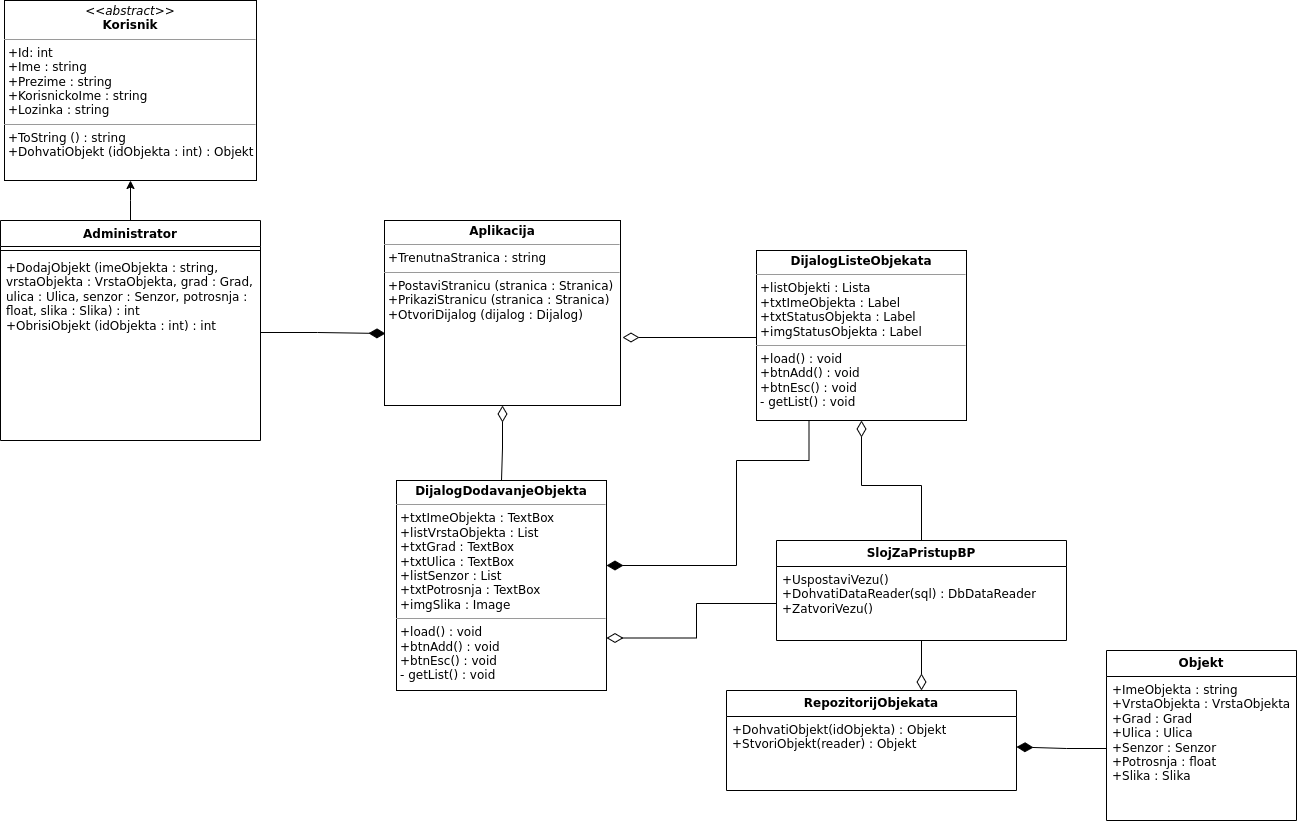

The diagram above was exported from draw.io. Its source (the exported page's mxGraphModel, read from the mxfile embedded in the PNG):
<mxGraphModel dx="2388" dy="1290" grid="1" gridSize="10" guides="1" tooltips="1" connect="1" arrows="1" fold="1" page="1" pageScale="1" pageWidth="827" pageHeight="1169" math="0" shadow="0">
  <root>
    <mxCell id="0" />
    <mxCell id="1" parent="0" />
    <mxCell id="bA_F2x2UtlevHPcbFgU--109" style="edgeStyle=orthogonalEdgeStyle;rounded=0;orthogonalLoop=1;jettySize=auto;html=1;endArrow=none;endFill=0;startArrow=classic;startFill=1;" edge="1" parent="1" source="bA_F2x2UtlevHPcbFgU--110" target="bA_F2x2UtlevHPcbFgU--111">
      <mxGeometry relative="1" as="geometry">
        <Array as="points">
          <mxPoint x="214" y="1180" />
          <mxPoint x="214" y="1180" />
        </Array>
      </mxGeometry>
    </mxCell>
    <mxCell id="bA_F2x2UtlevHPcbFgU--110" value="&lt;p style=&quot;margin:0px;margin-top:4px;text-align:center;&quot;&gt;&lt;i&gt;&amp;lt;&amp;lt;abstract&amp;gt;&amp;gt;&lt;/i&gt;&lt;br&gt;&lt;b&gt;Korisnik&lt;/b&gt;&lt;/p&gt;&lt;hr size=&quot;1&quot;&gt;&lt;p style=&quot;margin:0px;margin-left:4px;&quot;&gt;+Id: int&lt;br&gt;+Ime : string&lt;/p&gt;&lt;p style=&quot;margin:0px;margin-left:4px;&quot;&gt;+Prezime : string&lt;/p&gt;&lt;p style=&quot;margin:0px;margin-left:4px;&quot;&gt;+KorisnickoIme : string&lt;/p&gt;&lt;p style=&quot;margin:0px;margin-left:4px;&quot;&gt;+Lozinka : string&lt;/p&gt;&lt;hr size=&quot;1&quot;&gt;&lt;p style=&quot;margin:0px;margin-left:4px;&quot;&gt;+ToString () : string&lt;/p&gt;&lt;p style=&quot;margin:0px;margin-left:4px;&quot;&gt;+DohvatiObjekt (idObjekta : int) : Objekt&lt;/p&gt;" style="verticalAlign=top;align=left;overflow=fill;fontSize=12;fontFamily=Helvetica;html=1;whiteSpace=wrap;" vertex="1" parent="1">
      <mxGeometry x="88" y="980" width="252" height="180" as="geometry" />
    </mxCell>
    <mxCell id="bA_F2x2UtlevHPcbFgU--111" value="Administrator" style="swimlane;fontStyle=1;align=center;verticalAlign=top;childLayout=stackLayout;horizontal=1;startSize=26;horizontalStack=0;resizeParent=1;resizeParentMax=0;resizeLast=0;collapsible=1;marginBottom=0;whiteSpace=wrap;html=1;" vertex="1" parent="1">
      <mxGeometry x="84" y="1200" width="260" height="220" as="geometry" />
    </mxCell>
    <mxCell id="bA_F2x2UtlevHPcbFgU--112" value="" style="line;strokeWidth=1;fillColor=none;align=left;verticalAlign=middle;spacingTop=-1;spacingLeft=3;spacingRight=3;rotatable=0;labelPosition=right;points=[];portConstraint=eastwest;strokeColor=inherit;" vertex="1" parent="bA_F2x2UtlevHPcbFgU--111">
      <mxGeometry y="26" width="260" height="8" as="geometry" />
    </mxCell>
    <mxCell id="bA_F2x2UtlevHPcbFgU--113" value="+DodajObjekt (imeObjekta : string, vrstaObjekta : VrstaObjekta, grad : Grad, ulica : Ulica, senzor : Senzor, potrosnja : float, slika : Slika) : int&lt;br&gt;+ObrisiObjekt (idObjekta : int) : int" style="text;strokeColor=none;fillColor=none;align=left;verticalAlign=top;spacingLeft=4;spacingRight=4;overflow=hidden;rotatable=0;points=[[0,0.5],[1,0.5]];portConstraint=eastwest;whiteSpace=wrap;html=1;" vertex="1" parent="bA_F2x2UtlevHPcbFgU--111">
      <mxGeometry y="34" width="260" height="186" as="geometry" />
    </mxCell>
    <mxCell id="bA_F2x2UtlevHPcbFgU--114" style="edgeStyle=orthogonalEdgeStyle;rounded=0;orthogonalLoop=1;jettySize=auto;html=1;entryX=0.25;entryY=1;entryDx=0;entryDy=0;endArrow=none;endFill=0;endSize=14;startArrow=diamondThin;startFill=1;startSize=14;" edge="1" parent="1" source="bA_F2x2UtlevHPcbFgU--115" target="bA_F2x2UtlevHPcbFgU--127">
      <mxGeometry relative="1" as="geometry">
        <mxPoint x="790" y="1430" as="targetPoint" />
        <Array as="points">
          <mxPoint x="820" y="1545" />
          <mxPoint x="820" y="1440" />
          <mxPoint x="893" y="1440" />
        </Array>
      </mxGeometry>
    </mxCell>
    <mxCell id="bA_F2x2UtlevHPcbFgU--115" value="&lt;p style=&quot;margin:0px;margin-top:4px;text-align:center;&quot;&gt;&lt;b&gt;DijalogDodavanjeObjekta&lt;/b&gt;&lt;/p&gt;&lt;hr size=&quot;1&quot;&gt;&lt;p style=&quot;margin:0px;margin-left:4px;&quot;&gt;+txtImeObjekta : TextBox&lt;br&gt;&lt;/p&gt;&lt;p style=&quot;margin:0px;margin-left:4px;&quot;&gt;+listVrstaObjekta : List&lt;/p&gt;&lt;p style=&quot;margin:0px;margin-left:4px;&quot;&gt;+txtGrad : TextBox&lt;/p&gt;&lt;p style=&quot;margin:0px;margin-left:4px;&quot;&gt;+txtUlica : TextBox&lt;/p&gt;&lt;p style=&quot;margin:0px;margin-left:4px;&quot;&gt;+listSenzor : List&lt;/p&gt;&lt;p style=&quot;margin:0px;margin-left:4px;&quot;&gt;+txtPotrosnja : TextBox&lt;/p&gt;&lt;p style=&quot;margin:0px;margin-left:4px;&quot;&gt;+imgSlika : Image&lt;/p&gt;&lt;hr size=&quot;1&quot;&gt;&lt;p style=&quot;margin:0px;margin-left:4px;&quot;&gt;+load() : void&lt;/p&gt;&lt;p style=&quot;margin:0px;margin-left:4px;&quot;&gt;+btnAdd() : void&lt;/p&gt;&lt;p style=&quot;margin:0px;margin-left:4px;&quot;&gt;+btnEsc() : void&lt;/p&gt;&lt;p style=&quot;margin:0px;margin-left:4px;&quot;&gt;- getList() : void&lt;/p&gt;" style="verticalAlign=top;align=left;overflow=fill;fontSize=12;fontFamily=Helvetica;html=1;whiteSpace=wrap;" vertex="1" parent="1">
      <mxGeometry x="480" y="1460" width="210" height="210" as="geometry" />
    </mxCell>
    <mxCell id="bA_F2x2UtlevHPcbFgU--116" style="edgeStyle=orthogonalEdgeStyle;rounded=0;orthogonalLoop=1;jettySize=auto;html=1;endArrow=none;endFill=0;startArrow=diamondThin;startFill=0;endSize=11;startSize=14;" edge="1" parent="1" source="bA_F2x2UtlevHPcbFgU--129" target="bA_F2x2UtlevHPcbFgU--115">
      <mxGeometry relative="1" as="geometry">
        <Array as="points" />
        <mxPoint x="580" y="1410" as="sourcePoint" />
      </mxGeometry>
    </mxCell>
    <mxCell id="bA_F2x2UtlevHPcbFgU--117" value="&lt;b&gt;RepozitorijObjekata&lt;/b&gt;" style="swimlane;fontStyle=0;childLayout=stackLayout;horizontal=1;startSize=26;fillColor=none;horizontalStack=0;resizeParent=1;resizeParentMax=0;resizeLast=0;collapsible=1;marginBottom=0;whiteSpace=wrap;html=1;" vertex="1" parent="1">
      <mxGeometry x="810" y="1670" width="290" height="100" as="geometry" />
    </mxCell>
    <mxCell id="bA_F2x2UtlevHPcbFgU--118" value="+DohvatiObjekt(idObjekta) : Objekt&lt;br&gt;+StvoriObjekt(reader) : Objekt" style="text;strokeColor=none;fillColor=none;align=left;verticalAlign=top;spacingLeft=4;spacingRight=4;overflow=hidden;rotatable=0;points=[[0,0.5],[1,0.5]];portConstraint=eastwest;whiteSpace=wrap;html=1;" vertex="1" parent="bA_F2x2UtlevHPcbFgU--117">
      <mxGeometry y="26" width="290" height="74" as="geometry" />
    </mxCell>
    <mxCell id="bA_F2x2UtlevHPcbFgU--119" style="edgeStyle=orthogonalEdgeStyle;rounded=0;orthogonalLoop=1;jettySize=auto;html=1;endArrow=diamondThin;endFill=0;endSize=14;" edge="1" parent="1" source="bA_F2x2UtlevHPcbFgU--120" target="bA_F2x2UtlevHPcbFgU--127">
      <mxGeometry relative="1" as="geometry" />
    </mxCell>
    <mxCell id="bA_F2x2UtlevHPcbFgU--120" value="&lt;b&gt;SlojZaPristupBP&lt;/b&gt;" style="swimlane;fontStyle=0;childLayout=stackLayout;horizontal=1;startSize=26;fillColor=none;horizontalStack=0;resizeParent=1;resizeParentMax=0;resizeLast=0;collapsible=1;marginBottom=0;whiteSpace=wrap;html=1;" vertex="1" parent="1">
      <mxGeometry x="860" y="1520" width="290" height="100" as="geometry" />
    </mxCell>
    <mxCell id="bA_F2x2UtlevHPcbFgU--121" value="+UspostaviVezu()&lt;br&gt;+DohvatiDataReader(sql) : DbDataReader&lt;br&gt;+ZatvoriVezu()" style="text;strokeColor=none;fillColor=none;align=left;verticalAlign=top;spacingLeft=4;spacingRight=4;overflow=hidden;rotatable=0;points=[[0,0.5],[1,0.5]];portConstraint=eastwest;whiteSpace=wrap;html=1;" vertex="1" parent="bA_F2x2UtlevHPcbFgU--120">
      <mxGeometry y="26" width="290" height="74" as="geometry" />
    </mxCell>
    <mxCell id="bA_F2x2UtlevHPcbFgU--122" style="edgeStyle=orthogonalEdgeStyle;rounded=0;orthogonalLoop=1;jettySize=auto;html=1;endArrow=diamondThin;endFill=0;endSize=14;" edge="1" parent="1" source="bA_F2x2UtlevHPcbFgU--121" target="bA_F2x2UtlevHPcbFgU--117">
      <mxGeometry relative="1" as="geometry">
        <Array as="points">
          <mxPoint x="955" y="1610" />
          <mxPoint x="955" y="1610" />
        </Array>
      </mxGeometry>
    </mxCell>
    <mxCell id="bA_F2x2UtlevHPcbFgU--123" value="&lt;b&gt;Objekt&lt;/b&gt;" style="swimlane;fontStyle=0;childLayout=stackLayout;horizontal=1;startSize=26;fillColor=none;horizontalStack=0;resizeParent=1;resizeParentMax=0;resizeLast=0;collapsible=1;marginBottom=0;whiteSpace=wrap;html=1;" vertex="1" parent="1">
      <mxGeometry x="1190" y="1630" width="190" height="170" as="geometry" />
    </mxCell>
    <mxCell id="bA_F2x2UtlevHPcbFgU--124" value="+ImeObjekta : string +VrstaObjekta : VrstaObjekta&lt;br&gt;+Grad : Grad&lt;br&gt;+Ulica : Ulica&lt;br&gt;+Senzor : Senzor&lt;br&gt;+Potrosnja : float&lt;br&gt;+Slika : Slika" style="text;strokeColor=none;fillColor=none;align=left;verticalAlign=top;spacingLeft=4;spacingRight=4;overflow=hidden;rotatable=0;points=[[0,0.5],[1,0.5]];portConstraint=eastwest;whiteSpace=wrap;html=1;" vertex="1" parent="bA_F2x2UtlevHPcbFgU--123">
      <mxGeometry y="26" width="190" height="144" as="geometry" />
    </mxCell>
    <mxCell id="bA_F2x2UtlevHPcbFgU--125" style="edgeStyle=orthogonalEdgeStyle;rounded=0;orthogonalLoop=1;jettySize=auto;html=1;entryX=1;entryY=0.412;entryDx=0;entryDy=0;entryPerimeter=0;endArrow=diamondThin;endFill=1;endSize=14;" edge="1" parent="1" source="bA_F2x2UtlevHPcbFgU--124" target="bA_F2x2UtlevHPcbFgU--118">
      <mxGeometry relative="1" as="geometry" />
    </mxCell>
    <mxCell id="bA_F2x2UtlevHPcbFgU--126" style="edgeStyle=orthogonalEdgeStyle;rounded=0;orthogonalLoop=1;jettySize=auto;html=1;entryX=1;entryY=0.75;entryDx=0;entryDy=0;endArrow=diamondThin;endFill=0;endSize=14;" edge="1" parent="1" source="bA_F2x2UtlevHPcbFgU--121" target="bA_F2x2UtlevHPcbFgU--115">
      <mxGeometry relative="1" as="geometry" />
    </mxCell>
    <mxCell id="bA_F2x2UtlevHPcbFgU--127" value="&lt;p style=&quot;margin:0px;margin-top:4px;text-align:center;&quot;&gt;&lt;b&gt;DijalogListeObjekata&lt;/b&gt;&lt;/p&gt;&lt;hr size=&quot;1&quot;&gt;&lt;p style=&quot;margin:0px;margin-left:4px;&quot;&gt;+listObjekti : Lista&lt;br&gt;&lt;/p&gt;&lt;p style=&quot;margin:0px;margin-left:4px;&quot;&gt;+txtImeObjekta : Label&lt;/p&gt;&lt;p style=&quot;margin:0px;margin-left:4px;&quot;&gt;+txtStatusObjekta : Label&lt;/p&gt;&lt;p style=&quot;margin:0px;margin-left:4px;&quot;&gt;+imgStatusObjekta : Label&lt;/p&gt;&lt;hr size=&quot;1&quot;&gt;&lt;p style=&quot;margin:0px;margin-left:4px;&quot;&gt;+load() : void&lt;/p&gt;&lt;p style=&quot;margin:0px;margin-left:4px;&quot;&gt;+btnAdd() : void&lt;/p&gt;&lt;p style=&quot;margin:0px;margin-left:4px;&quot;&gt;+btnEsc() : void&lt;/p&gt;&lt;p style=&quot;margin:0px;margin-left:4px;&quot;&gt;- getList() : void&lt;/p&gt;" style="verticalAlign=top;align=left;overflow=fill;fontSize=12;fontFamily=Helvetica;html=1;whiteSpace=wrap;" vertex="1" parent="1">
      <mxGeometry x="840" y="1230" width="210" height="170" as="geometry" />
    </mxCell>
    <mxCell id="bA_F2x2UtlevHPcbFgU--128" style="edgeStyle=orthogonalEdgeStyle;rounded=0;orthogonalLoop=1;jettySize=auto;html=1;endArrow=none;endFill=0;startArrow=diamondThin;startFill=0;endSize=8;startSize=14;" edge="1" parent="1">
      <mxGeometry relative="1" as="geometry">
        <mxPoint x="840" y="1317" as="targetPoint" />
        <mxPoint x="706" y="1317" as="sourcePoint" />
      </mxGeometry>
    </mxCell>
    <mxCell id="bA_F2x2UtlevHPcbFgU--129" value="&lt;p style=&quot;margin:0px;margin-top:4px;text-align:center;&quot;&gt;&lt;b&gt;Aplikacija&lt;/b&gt;&lt;/p&gt;&lt;hr size=&quot;1&quot;&gt;&lt;p style=&quot;margin:0px;margin-left:4px;&quot;&gt;+TrenutnaStranica : string&lt;/p&gt;&lt;hr size=&quot;1&quot;&gt;&lt;p style=&quot;margin:0px;margin-left:4px;&quot;&gt;+PostaviStranicu (stranica : Stranica)&lt;/p&gt;&lt;p style=&quot;margin:0px;margin-left:4px;&quot;&gt;+PrikaziStranicu (stranica : Stranica)&lt;/p&gt;&lt;p style=&quot;margin:0px;margin-left:4px;&quot;&gt;+OtvoriDijalog (dijalog : Dijalog)&lt;/p&gt;" style="verticalAlign=top;align=left;overflow=fill;fontSize=12;fontFamily=Helvetica;html=1;whiteSpace=wrap;" vertex="1" parent="1">
      <mxGeometry x="468" y="1200" width="236" height="185" as="geometry" />
    </mxCell>
    <mxCell id="bA_F2x2UtlevHPcbFgU--130" style="edgeStyle=orthogonalEdgeStyle;rounded=0;orthogonalLoop=1;jettySize=auto;html=1;entryX=0.004;entryY=0.611;entryDx=0;entryDy=0;entryPerimeter=0;endArrow=diamondThin;endFill=1;endSize=14;" edge="1" parent="1" target="bA_F2x2UtlevHPcbFgU--129">
      <mxGeometry relative="1" as="geometry">
        <mxPoint x="344" y="1312" as="sourcePoint" />
      </mxGeometry>
    </mxCell>
  </root>
</mxGraphModel>